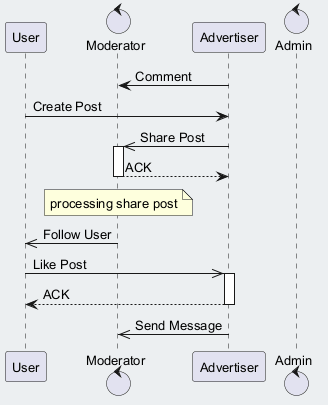

The diagram above was rendered by PlantUML. Its source (embedded in the PNG):
@startuml
skinparam backgroundColor #ECEFF1
skinparam classBackgroundColor #FFFFFF
skinparam classBorderColor #455A64
skinparam defaultFontSize 13
participant "User" as U
control "Moderator" as M
participant "Advertiser" as A
control "Admin" as A2
A -> M : Comment
U -> A : Create Post
A ->> M : Share Post
activate M
M --> A : ACK
deactivate M
note over M : processing share post
M ->> U : Follow User
U ->> A : Like Post
activate A
A --> U : ACK
deactivate A
A ->> M : Send Message
@enduml